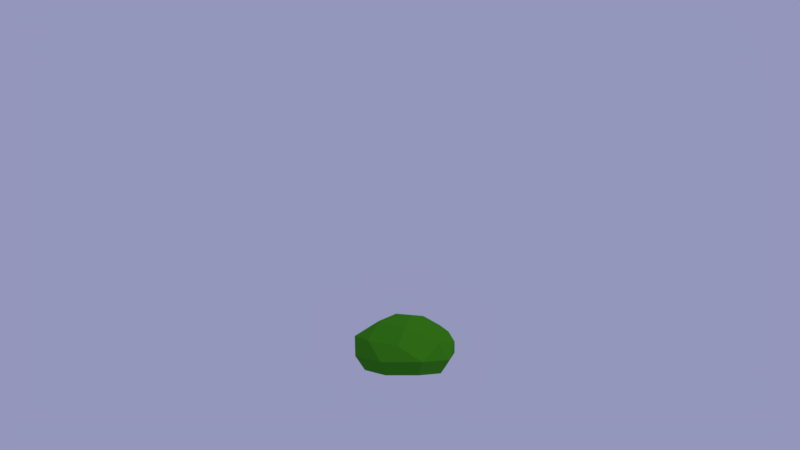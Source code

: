 # Source: bush.blend  (saved by Blender 2.78.0; exported with 4.5.12 LTS)
import bpy
from mathutils import Matrix  # noqa: F401  (used for matrix-valued properties, if any)

bpy.ops.wm.read_factory_settings(use_empty=True)
scene = bpy.context.scene
scene.name = 'Scene'

# ---- collections
col_collection_1 = bpy.data.collections.new('Collection 1'); scene.collection.children.link(col_collection_1)

# ---- materials (node trees are filled in below, after node groups)
mat_material_010 = bpy.data.materials.new('Material.010')
mat_material_010.alpha_threshold = 0.0
mat_material_010.roughness = 0.5

# ---- material node trees
mat_material_010.use_nodes = True; mat_material_010.node_tree.nodes.clear()
_N = mat_material_010.node_tree.nodes; _L = mat_material_010.node_tree.links
n0 = _N.new('ShaderNodeOutputMaterial'); n0.name = 'Material Output'; n0.location = (300, 300)
n1 = _N.new('ShaderNodeBsdfDiffuse'); n1.name = 'Diffuse BSDF'; n1.location = (10, 300)
n1.inputs[1].default_value = 0.09167
n2 = _N.new('ShaderNodeGamma'); n2.name = 'Gamma'; n2.location = (-282, 310)
n2.inputs[0].default_value = (0.04807, 0.2529, 0.01456, 1.0)
_L.new(n1.outputs[0], n0.inputs[0])
_L.new(n2.outputs[0], n1.inputs[0])
n0.is_active_output = True

# ---- world
world_world_001 = bpy.data.worlds.new('World.001'); scene.world = world_world_001
world_world_001.use_nodes = True; world_world_001.node_tree.nodes.clear()
_N = world_world_001.node_tree.nodes; _L = world_world_001.node_tree.links
n0 = _N.new('ShaderNodeOutputWorld'); n0.name = 'World Output'; n0.location = (300, 300)
n1 = _N.new('ShaderNodeBackground'); n1.name = 'Background'; n1.location = (10, 300)
n1.inputs[0].default_value = (0.2943, 0.3079, 0.4969, 1.0)
_L.new(n1.outputs[0], n0.inputs[0])
n0.is_active_output = True
world_world_001.use_sun_shadow = False
world_world_001.sun_shadow_jitter_overblur = 0.0
world_world_001.cycles.sampling_method = 'MANUAL'

# ---- cameras
cam_camera = bpy.data.cameras.new('Camera')
cam_camera.clip_end = 100.0
cam_camera.lens = 35.0
cam_camera.sensor_width = 32.0
cam_camera.sensor_height = 18.0
cam_camera.ortho_scale = 7.314
cam_camera.dof.focus_distance = 0.0

# ---- lights
light_sun = bpy.data.lights.new('Sun', 'SUN')
light_sun.color = (1.0, 0.8497, 0.2201)
light_sun.transmission_factor = 0.0
light_sun.angle = 0.1993
light_sun.energy = 1.0
light_sun.shadow_buffer_clip_start = 0.5
light_sun.shadow_soft_size = 0.1
light_sun.shadow_cascade_max_distance = 1000.0

# ---- meshes
me_icosphere_002 = bpy.data.meshes.new('Icosphere.002')
me_icosphere_002.from_pydata([(-0.2131, -1.565, 0.4806), (-0.8928, -0.6673, 0.6097), (-0.8609, 0.4703, 0.5703), (0.04144, 1.167, 0.4023), (0.7859, -0.3872, 0.5119), (-0.06475, -0.002814, 1.11), (0.8539, -0.8309, 0.09731), (0.9271, 0.2628, 0.1234), (-0.5421, -1.438, 0.05155), (0.1699, -1.537, 0.03675), (-1.059, -0.3762, 0.1368), (-0.9303, -1.012, 0.113), (-0.6753, 0.7974, 0.1142), (-1.09, 0.2295, 0.1317), (0.4378, 1.009, 0.01528), (-0.1354, 1.18, 0.02473), (0.3693, -1.179, 0.5371), (-0.6119, -1.117, 0.6601), (-0.9971, -0.09231, 0.6632), (-0.4503, 1.027, 0.5336), (0.4807, 0.7347, 0.5033), (-0.06345, -0.8801, 0.9612), (0.3952, -0.1821, 0.8974), (-0.545, -0.4311, 1.021), (-0.5099, 0.3303, 0.9627), (-0.04501, 0.7687, 0.8352), (0.7049, 0.1801, -0.3241), (0.3084, 0.7852, -0.4118), (-0.1563, 0.9235, -0.4041), (-0.5938, 0.6135, -0.3317), (-0.9296, 0.1531, -0.3174), (-0.9052, -0.3378, -0.3133), (-0.8006, -0.8528, -0.3326), (-0.4859, -1.198, -0.3824), (0.09123, -1.279, -0.3944), (0.6456, -0.7064, -0.3453)], [], [(0, 16, 21), (1, 17, 23), (2, 18, 24), (3, 19, 25), (4, 20, 22), (22, 25, 5), (22, 20, 25), (20, 3, 25), (25, 24, 5), (25, 19, 24), (19, 2, 24), (24, 23, 5), (24, 18, 23), (18, 1, 23), (23, 21, 5), (23, 17, 21), (17, 0, 21), (21, 22, 5), (21, 16, 22), (16, 4, 22), (7, 20, 4), (7, 14, 20), (14, 3, 20), (15, 19, 3), (15, 12, 19), (12, 2, 19), (13, 18, 2), (13, 10, 18), (10, 1, 18), (11, 17, 1), (11, 8, 17), (8, 0, 17), (9, 16, 0), (9, 6, 16), (6, 4, 16), (14, 15, 3), (6, 9, 34, 35), (12, 13, 2), (10, 11, 1), (8, 9, 0), (6, 7, 4), (26, 35, 34, 33, 32, 31, 30, 29, 28, 27), (8, 11, 32, 33), (11, 10, 31, 32), (10, 13, 30, 31), (12, 15, 28, 29), (14, 7, 26, 27), (9, 8, 33, 34), (15, 14, 27, 28), (7, 6, 35, 26), (13, 12, 29, 30)])
_uv = me_icosphere_002.uv_layers.new(name='UVMap')
_uv.uv.foreach_set('vector', [0.6718, 0.4524, 0.658, 0.4472, 0.6628, 0.4307, 0.6853, 0.405, 0.6833, 0.422, 0.6757, 0.3991, 0.6857, 0.3671, 0.6845, 0.3849, 0.6765, 0.3739, 0.6264, 0.3958, 0.6246, 0.4134, 0.618, 0.4055, 0.6361, 0.3318, 0.6326, 0.3701, 0.6251, 0.3385, 0.6251, 0.3385, 0.6211, 0.3709, 0.6165, 0.3444, 0.6251, 0.3385, 0.6326, 0.3701, 0.6211, 0.3709, 0.6326, 0.3701, 0.6294, 0.3847, 0.6211, 0.3709, 0.6511, 0.3792, 0.6627, 0.3868, 0.6562, 0.4024, 0.6511, 0.3792, 0.6578, 0.3671, 0.6627, 0.3868, 0.6246, 0.4134, 0.6249, 0.4343, 0.6165, 0.4266, 0.6627, 0.3868, 0.6686, 0.4103, 0.6562, 0.4024, 0.6627, 0.3868, 0.6757, 0.3953, 0.6686, 0.4103, 0.6845, 0.3849, 0.6853, 0.405, 0.6757, 0.3991, 0.6686, 0.4103, 0.6628, 0.4307, 0.6562, 0.4024, 0.6686, 0.4103, 0.6757, 0.4326, 0.6628, 0.4307, 0.6757, 0.4326, 0.6718, 0.4524, 0.6628, 0.4307, 0.6628, 0.4307, 0.6494, 0.4146, 0.6562, 0.4024, 0.6193, 0.3144, 0.6314, 0.3045, 0.6251, 0.3385, 0.6314, 0.3045, 0.6361, 0.3318, 0.6251, 0.3385, 0.6441, 0.3543, 0.6326, 0.3701, 0.6361, 0.3318, 0.6441, 0.3543, 0.6404, 0.3796, 0.6326, 0.3701, 0.6404, 0.3796, 0.6294, 0.3847, 0.6326, 0.3701, 0.6343, 0.3999, 0.6246, 0.4134, 0.6264, 0.3958, 0.6343, 0.3999, 0.6337, 0.4224, 0.6246, 0.4134, 0.6337, 0.4224, 0.6249, 0.4343, 0.6246, 0.4134, 0.6954, 0.374, 0.6845, 0.3849, 0.6857, 0.3671, 0.6954, 0.374, 0.6953, 0.3945, 0.6845, 0.3849, 0.6953, 0.3945, 0.6853, 0.405, 0.6845, 0.3849, 0.6954, 0.4167, 0.6833, 0.422, 0.6853, 0.405, 0.6954, 0.4167, 0.6952, 0.4338, 0.6833, 0.422, 0.6952, 0.4338, 0.6854, 0.44, 0.6833, 0.422, 0.6379, 0.2923, 0.6314, 0.3045, 0.6262, 0.291, 0.6379, 0.2923, 0.6441, 0.3168, 0.6314, 0.3045, 0.6441, 0.3168, 0.6361, 0.3318, 0.6314, 0.3045, 0.6336, 0.3847, 0.6343, 0.3999, 0.6264, 0.3958, 0.6978, 0.3508, 0.6945, 0.3305, 0.7046, 0.3282, 0.7073, 0.3446, 0.6337, 0.4224, 0.6343, 0.4435, 0.6249, 0.4343, 0.6953, 0.3945, 0.6954, 0.4167, 0.6853, 0.405, 0.6955, 0.306, 0.6945, 0.3305, 0.6862, 0.3163, 0.6441, 0.3168, 0.6441, 0.3543, 0.6361, 0.3318, 0.6745, 0.3049, 0.6862, 0.3281, 0.6862, 0.3554, 0.6766, 0.3671, 0.6671, 0.3661, 0.6583, 0.356, 0.651, 0.3444, 0.6494, 0.3251, 0.6514, 0.307, 0.6602, 0.2994, 0.6955, 0.306, 0.6978, 0.291, 0.7073, 0.2961, 0.7055, 0.3083, 0.6954, 0.4167, 0.6953, 0.3945, 0.7037, 0.3948, 0.7038, 0.4128, 0.6953, 0.3945, 0.6954, 0.374, 0.7038, 0.3782, 0.7037, 0.3948, 0.6337, 0.4224, 0.6343, 0.3999, 0.6432, 0.403, 0.6427, 0.4212, 0.6588, 0.291, 0.6765, 0.2977, 0.6745, 0.3049, 0.6602, 0.2994, 0.6945, 0.3305, 0.6955, 0.306, 0.7055, 0.3083, 0.7046, 0.3282, 0.6343, 0.3999, 0.6336, 0.3847, 0.6426, 0.3906, 0.6432, 0.403, 0.6441, 0.3543, 0.6441, 0.3168, 0.6494, 0.3211, 0.6494, 0.3514, 0.6343, 0.4435, 0.6337, 0.4224, 0.6427, 0.4212, 0.6432, 0.4383])
me_icosphere_002.materials.append(mat_material_010)
me_icosphere_002.use_remesh_preserve_volume = False
me_icosphere_002.use_remesh_preserve_attributes = False
me_icosphere_002.use_mirror_vertex_groups = False
me_icosphere_002.update()

# ---- objects
ob_bush_1 = bpy.data.objects.new('bush 1', me_icosphere_002)
ob_sun = bpy.data.objects.new('Sun', light_sun)
ob_camera = bpy.data.objects.new('Camera', cam_camera)

# ---- transforms, parenting, visibility, modifiers, constraints
ob_bush_1.location = (0.0, 0.0, 0.0)
ob_bush_1.lineart.crease_threshold = 0.0
ob_sun.location = (4.855, 5.344, 8.674)
ob_sun.rotation_euler = (-0.4416, 0.5315, 0.08553)
ob_sun.lineart.crease_threshold = 0.0
ob_camera.location = (22.94, -0.3599, 7.742)
ob_camera.rotation_euler = (1.393, -0.0003182, -4.714)
ob_camera.lock_rotations_4d = False
ob_camera.empty_display_type = 'ARROWS'
ob_camera.color = (0.0, 0.0, 0.0, 0.0)
ob_camera.display_type = 'WIRE'
ob_camera.lineart.crease_threshold = 0.0

# ---- collection membership
col_collection_1.objects.link(ob_bush_1)
col_collection_1.objects.link(ob_sun)
col_collection_1.objects.link(ob_camera)

# ---- scene / render settings (as saved in the file)
scene.camera = ob_camera
scene.frame_start = 1; scene.frame_end = 250; scene.frame_set(1)
scene.render.engine = 'CYCLES'
scene.render.pixel_aspect_x = 1.1
scene.render.dither_intensity = 0.0
scene.render.use_border = True
scene.cycles.use_denoising = False
scene.cycles.samples = 200
scene.cycles.sampling_pattern = 'TABULATED_SOBOL'
scene.cycles.light_sampling_threshold = 0.0
scene.cycles.use_adaptive_sampling = False
scene.cycles.use_light_tree = False
scene.cycles.blur_glossy = 0.0
scene.cycles.sample_clamp_indirect = 0.0
scene.view_settings.view_transform = 'Standard'
bpy.context.view_layer.update()
